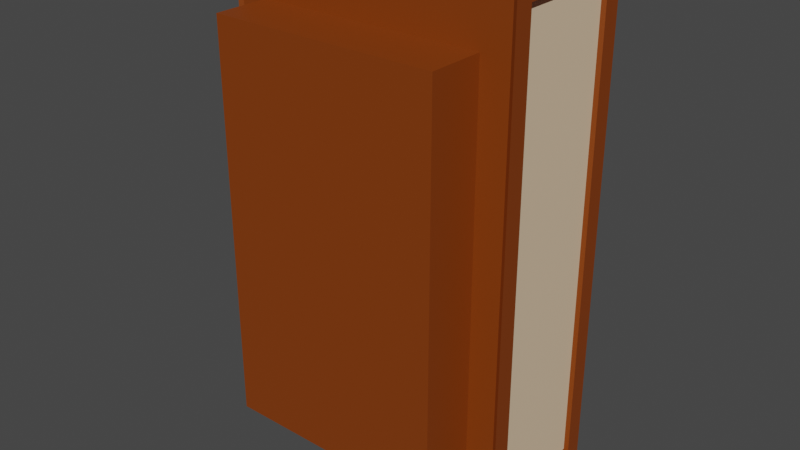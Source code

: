 # Source: Light.blend  (saved by Blender 3.3.6; exported with 4.5.12 LTS)
import bpy
from mathutils import Matrix  # noqa: F401  (used for matrix-valued properties, if any)

bpy.ops.wm.read_factory_settings(use_empty=True)
scene = bpy.context.scene
scene.name = 'Scene'

# ---- collections
col_collection = bpy.data.collections.new('Collection'); scene.collection.children.link(col_collection)

# ---- materials (node trees are filled in below, after node groups)
mat_light_frame = bpy.data.materials.new('Light Frame')
mat_light_frame.use_transparent_shadow = False
mat_light_glass__unlit = bpy.data.materials.new('Light Glass (Unlit)')
mat_light_glass__unlit.use_transparent_shadow = False

# ---- material node trees
mat_light_frame.use_nodes = True; mat_light_frame.node_tree.nodes.clear()
_N = mat_light_frame.node_tree.nodes; _L = mat_light_frame.node_tree.links
n0 = _N.new('ShaderNodeBsdfPrincipled'); n0.name = 'Principled BSDF'; n0.location = (10, 300)
n0.distribution = 'GGX'
n0.subsurface_method = 'RANDOM_WALK_SKIN'
n0.inputs[0].default_value = (0.2266, 0.04338, 0.001246, 1.0)
n0.inputs[3].default_value = 1.45
n0.inputs[27].default_value = (0.0, 0.0, 0.0, 1.0)
n0.inputs[28].default_value = 1.0
n1 = _N.new('ShaderNodeOutputMaterial'); n1.name = 'Material Output'; n1.location = (300, 300)
_L.new(n0.outputs[0], n1.inputs[0])
n1.is_active_output = True
mat_light_glass__unlit.use_nodes = True; mat_light_glass__unlit.node_tree.nodes.clear()
_N = mat_light_glass__unlit.node_tree.nodes; _L = mat_light_glass__unlit.node_tree.links
n0 = _N.new('ShaderNodeBsdfPrincipled'); n0.name = 'Principled BSDF'; n0.location = (10, 300)
n0.distribution = 'GGX'
n0.subsurface_method = 'RANDOM_WALK_SKIN'
n0.inputs[0].default_value = (0.8, 0.5904, 0.3934, 1.0)
n0.inputs[3].default_value = 1.45
n0.inputs[27].default_value = (0.0, 0.0, 0.0, 1.0)
n0.inputs[28].default_value = 1.0
n1 = _N.new('ShaderNodeOutputMaterial'); n1.name = 'Material Output'; n1.location = (300, 300)
_L.new(n0.outputs[0], n1.inputs[0])
n1.is_active_output = True

# ---- world
world_world = bpy.data.worlds.new('World'); scene.world = world_world
world_world.use_nodes = True; world_world.node_tree.nodes.clear()
_N = world_world.node_tree.nodes; _L = world_world.node_tree.links
n0 = _N.new('ShaderNodeOutputWorld'); n0.name = 'World Output'; n0.location = (300, 300)
n1 = _N.new('ShaderNodeBackground'); n1.name = 'Background'; n1.location = (10, 300)
n1.inputs[0].default_value = (0.05088, 0.05088, 0.05088, 1.0)
_L.new(n1.outputs[0], n0.inputs[0])
n0.is_active_output = True
world_world.color = (0.05088, 0.05088, 0.05088)
world_world.use_sun_shadow = False
world_world.sun_shadow_jitter_overblur = 0.0

# ---- meshes
me_cube_004 = bpy.data.meshes.new('Cube.004')
me_cube_004.from_pydata([(-1.0, -0.5, -1.75), (-1.0, -0.5, 1.75), (-1.0, 0.5, -1.75), (-1.0, 0.5, 1.75), (1.0, -0.5, -1.75), (1.0, -0.5, 1.75), (1.0, 0.5, -1.75), (1.0, 0.5, 1.75), (-1.25, 0.5, -2.187), (-1.25, 0.5, 2.188), (1.25, 0.5, -2.187), (1.25, 0.5, 2.188), (0.8833, 0.5, -1.75), (-0.8833, 0.5, -1.75), (-0.8833, 0.5, 1.75), (0.8833, 0.5, 1.75), (-0.8833, -0.5, -1.75), (0.8833, -0.5, -1.75), (0.8833, -0.5, 1.75), (-0.8833, -0.5, 1.75), (1.104, 0.5, -2.187), (-1.104, 0.5, -2.187), (-1.104, 0.5, 2.188), (1.104, 0.5, 2.188), (-1.104, 2.688, -2.187), (1.104, 2.688, -2.187), (1.104, 2.688, 2.188), (-1.104, 2.688, 2.188), (-1.0, -0.5, -1.633), (-1.0, -0.5, 1.633), (-1.0, 0.5, 1.633), (-1.0, 0.5, -1.633), (1.0, 0.5, 1.633), (1.0, 0.5, -1.633), (1.0, -0.5, 1.633), (1.0, -0.5, -1.633), (-1.25, 0.5, 2.042), (-1.25, 0.5, -2.042), (1.25, 0.5, 2.042), (1.25, 0.5, -2.042), (1.25, 2.688, -2.042), (1.25, 2.688, 2.042), (-1.25, 2.688, 2.042), (-1.25, 2.688, -2.042), (-1.104, 3.0, 2.042), (-1.104, 3.0, -2.042), (1.104, 3.0, 2.042), (1.104, 3.0, -2.042), (0.8833, -0.5, 1.633), (0.8833, -0.5, -1.633), (-0.8833, -0.5, 1.633), (-0.8833, -0.5, -1.633), (-1.104, 0.8281, 2.188), (1.104, 0.8281, 2.188), (1.104, 0.8281, -2.187), (-1.104, 0.8281, -2.187), (-1.25, 0.8281, -2.042), (-1.25, 0.8281, 2.042), (1.25, 0.8281, 2.042), (1.25, 0.8281, -2.042), (-1.287, 0.4595, -2.103), (-1.287, 0.4595, -2.253), (-1.137, 0.4595, -2.253), (1.137, 0.4595, 2.253), (1.287, 0.4595, 2.253), (1.287, 0.4595, -2.103), (1.287, 0.4595, -2.253), (-1.287, 3.035, -2.103), (-1.287, 3.035, -2.253), (-1.137, 3.035, -2.253), (1.137, 3.035, 2.253), (1.287, 3.035, 2.253), (1.287, 3.035, -2.103), (1.287, 3.035, -2.253), (1.287, 2.713, 2.253), (-1.287, 0.7975, 2.253), (-1.287, 0.4595, 2.253), (-1.287, 0.7975, -2.253), (1.287, 2.713, -2.253), (1.287, 0.7975, 2.253), (-1.287, 3.035, 2.253), (-1.287, 2.713, 2.253), (-1.287, 2.713, -2.253), (1.287, 0.7975, -2.253), (1.137, 2.713, -2.253), (1.287, 2.713, 2.103), (-1.287, 2.713, -2.103), (-1.137, 2.713, 2.253), (1.137, 0.4595, -2.253), (-1.137, 0.4595, 2.253), (1.137, 3.035, -2.253), (-1.137, 3.035, 2.253), (-1.137, 2.713, -2.253), (1.137, 2.713, 2.253), (-1.137, 0.7975, 2.253), (1.137, 0.7975, 2.253), (1.137, 0.7975, -2.253), (-1.137, 0.7975, -2.253), (-1.137, 3.035, -2.103), (1.137, 3.035, -2.103), (-1.287, 0.4595, 2.103), (1.287, 0.4595, 2.103), (-1.287, 3.035, 2.103), (1.287, 3.035, 2.103), (1.287, 2.713, -2.103), (-1.287, 2.713, 2.103), (-1.137, 3.035, 2.103), (1.137, 3.035, 2.103), (-1.287, 0.7975, -2.103), (-1.287, 0.7975, 2.103), (1.287, 0.7975, 2.103), (1.287, 0.7975, -2.103)], [], [(29, 1, 3, 30), (15, 7, 11, 23), (32, 7, 5, 34), (50, 19, 1, 29), (12, 6, 4, 17), (14, 3, 1, 19), (30, 3, 9, 36), (33, 6, 10, 39), (13, 2, 8, 21), (40, 59, 111, 104), (22, 23, 63, 89), (52, 53, 26, 27), (58, 41, 85, 110), (54, 55, 24, 25), (38, 39, 65, 101), (9, 22, 89, 76), (42, 57, 109, 105), (11, 38, 101, 64), (6, 12, 20, 10), (12, 13, 21, 20), (24, 55, 97, 92), (47, 46, 107, 99), (7, 15, 18, 5), (15, 14, 19, 18), (2, 13, 16, 0), (13, 12, 17, 16), (34, 5, 18, 48), (48, 18, 19, 50), (3, 14, 22, 9), (14, 15, 23, 22), (17, 49, 51, 16), (49, 48, 50, 51), (4, 35, 49, 17), (35, 34, 48, 49), (56, 43, 86, 108), (45, 44, 46, 47), (20, 21, 62, 88), (37, 36, 100, 60), (54, 25, 84, 96), (56, 57, 42, 43), (10, 20, 88, 66), (58, 59, 40, 41), (36, 9, 76, 100), (26, 53, 95, 93), (44, 45, 98, 106), (53, 52, 94, 95), (52, 27, 87, 94), (46, 44, 106, 107), (7, 32, 38, 11), (32, 33, 39, 38), (2, 31, 37, 8), (31, 30, 36, 37), (16, 51, 28, 0), (51, 50, 29, 28), (6, 33, 35, 4), (33, 32, 34, 35), (0, 28, 31, 2), (28, 29, 30, 31), (39, 10, 66, 65), (27, 26, 93, 87), (43, 42, 105, 86), (45, 47, 99, 98), (23, 11, 64, 63), (55, 54, 96, 97), (21, 8, 61, 62), (25, 24, 92, 84), (41, 40, 104, 85), (8, 37, 60, 61), (57, 56, 108, 109), (59, 58, 110, 111), (93, 74, 71, 70), (107, 70, 71, 103), (105, 81, 80, 102), (104, 78, 73, 72), (92, 82, 68, 69), (97, 77, 82, 92), (111, 83, 78, 104), (109, 75, 81, 105), (95, 79, 74, 93), (75, 94, 87, 81), (83, 96, 84, 78), (78, 84, 90, 73), (84, 92, 69, 90), (102, 80, 91, 106), (106, 91, 70, 107), (81, 87, 91, 80), (87, 93, 70, 91), (69, 98, 99, 90), (68, 67, 98, 69), (67, 102, 106, 98), (77, 108, 86, 82), (79, 110, 85, 74), (74, 85, 103, 71), (85, 104, 72, 103), (82, 86, 67, 68), (86, 105, 102, 67), (90, 99, 72, 73), (99, 107, 103, 72), (101, 65, 111, 110), (64, 101, 110, 79), (60, 100, 109, 108), (61, 60, 108, 77), (88, 62, 97, 96), (66, 88, 96, 83), (89, 63, 95, 94), (76, 89, 94, 75), (63, 64, 79, 95), (100, 76, 75, 109), (65, 66, 83, 111), (62, 61, 77, 97)])
me_cube_004.polygons.foreach_set('material_index', [0, 0, 0, 0, 0, 0, 0, 0, 0, 0, 0, 1, 0, 1, 0, 0, 0, 0, 0, 0, 0, 0, 0, 0, 0, 0, 0, 0, 0, 0, 0, 0, 0, 0, 0, 1, 0, 0, 0, 1, 0, 1, 0, 0, 0, 0, 0, 0, 0, 0, 0, 0, 0, 0, 0, 0, 0, 0, 0, 0, 0, 0, 0, 0, 0, 0, 0, 0, 0, 0, 0, 0, 0, 0, 0, 0, 0, 0, 0, 0, 0, 0, 0, 0, 0, 0, 0, 0, 0, 0, 0, 0, 0, 0, 0, 0, 0, 0, 0, 0, 0, 0, 0, 0, 0, 0, 0, 0, 0, 0])
_uv = me_cube_004.uv_layers.new(name='UVMap')
_uv.uv.foreach_set('vector', [0.5417, 0.0, 0.625, 0.0, 0.625, 0.25, 0.5417, 0.25, 0.7083, 0.5, 0.625, 0.5, 0.625, 0.5, 0.7083, 0.5, 0.5417, 0.5, 0.625, 0.5, 0.625, 0.75, 0.5417, 0.75, 0.5417, 0.9167, 0.625, 0.9167, 0.625, 1.0, 0.5417, 1.0, 0.2917, 0.5, 0.375, 0.5, 0.375, 0.75, 0.2917, 0.75, 0.7917, 0.5, 0.875, 0.5, 0.875, 0.75, 0.7917, 0.75, 0.5417, 0.25, 0.625, 0.25, 0.625, 0.25, 0.5417, 0.25, 0.4583, 0.5, 0.375, 0.5, 0.375, 0.5, 0.4583, 0.5, 0.2083, 0.5, 0.125, 0.5, 0.125, 0.5, 0.2083, 0.5, 0.4583, 0.5, 0.4583, 0.5, 0.4583, 0.5, 0.4583, 0.5, 0.7917, 0.5, 0.7083, 0.5, 0.7083, 0.5, 0.7917, 0.5, 0.7917, 0.5, 0.7083, 0.5, 0.7083, 0.5, 0.7917, 0.5, 0.5417, 0.5, 0.5417, 0.5, 0.5417, 0.5, 0.5417, 0.5, 0.2917, 0.5, 0.2083, 0.5, 0.2083, 0.5, 0.2917, 0.5, 0.5417, 0.5, 0.4583, 0.5, 0.4583, 0.5, 0.5417, 0.5, 0.875, 0.5, 0.7917, 0.5, 0.7917, 0.5, 0.875, 0.5, 0.5417, 0.25, 0.5417, 0.25, 0.5417, 0.25, 0.5417, 0.25, 0.625, 0.5, 0.5417, 0.5, 0.5417, 0.5, 0.625, 0.5, 0.375, 0.5, 0.2917, 0.5, 0.2917, 0.5, 0.375, 0.5, 0.2917, 0.5, 0.2083, 0.5, 0.2083, 0.5, 0.2917, 0.5, 0.2083, 0.5, 0.2083, 0.5, 0.2083, 0.5, 0.2083, 0.5, 0.4583, 0.4167, 0.5417, 0.4167, 0.5417, 0.4167, 0.4583, 0.4167, 0.625, 0.5, 0.7083, 0.5, 0.7083, 0.75, 0.625, 0.75, 0.7083, 0.5, 0.7917, 0.5, 0.7917, 0.75, 0.7083, 0.75, 0.125, 0.5, 0.2083, 0.5, 0.2083, 0.75, 0.125, 0.75, 0.2083, 0.5, 0.2917, 0.5, 0.2917, 0.75, 0.2083, 0.75, 0.5417, 0.75, 0.625, 0.75, 0.625, 0.8333, 0.5417, 0.8333, 0.5417, 0.8333, 0.625, 0.8333, 0.625, 0.9167, 0.5417, 0.9167, 0.875, 0.5, 0.7917, 0.5, 0.7917, 0.5, 0.875, 0.5, 0.7917, 0.5, 0.7083, 0.5, 0.7083, 0.5, 0.7917, 0.5, 0.375, 0.8333, 0.4583, 0.8333, 0.4583, 0.9167, 0.375, 0.9167, 0.4583, 0.8333, 0.5417, 0.8333, 0.5417, 0.9167, 0.4583, 0.9167, 0.375, 0.75, 0.4583, 0.75, 0.4583, 0.8333, 0.375, 0.8333, 0.4583, 0.75, 0.5417, 0.75, 0.5417, 0.8333, 0.4583, 0.8333, 0.4583, 0.25, 0.4583, 0.25, 0.4583, 0.25, 0.4583, 0.25, 0.4583, 0.3333, 0.5417, 0.3333, 0.5417, 0.4167, 0.4583, 0.4167, 0.2917, 0.5, 0.2083, 0.5, 0.2083, 0.5, 0.2917, 0.5, 0.4583, 0.25, 0.5417, 0.25, 0.5417, 0.25, 0.4583, 0.25, 0.2917, 0.5, 0.2917, 0.5, 0.2917, 0.5, 0.2917, 0.5, 0.4583, 0.25, 0.5417, 0.25, 0.5417, 0.25, 0.4583, 0.25, 0.375, 0.5, 0.2917, 0.5, 0.2917, 0.5, 0.375, 0.5, 0.5417, 0.5, 0.4583, 0.5, 0.4583, 0.5, 0.5417, 0.5, 0.5417, 0.25, 0.625, 0.25, 0.625, 0.25, 0.5417, 0.25, 0.7083, 0.5, 0.7083, 0.5, 0.7083, 0.5, 0.7083, 0.5, 0.5417, 0.3333, 0.4583, 0.3333, 0.4583, 0.3333, 0.5417, 0.3333, 0.7083, 0.5, 0.7917, 0.5, 0.7917, 0.5, 0.7083, 0.5, 0.7917, 0.5, 0.7917, 0.5, 0.7917, 0.5, 0.7917, 0.5, 0.5417, 0.4167, 0.5417, 0.3333, 0.5417, 0.3333, 0.5417, 0.4167, 0.625, 0.5, 0.5417, 0.5, 0.5417, 0.5, 0.625, 0.5, 0.5417, 0.5, 0.4583, 0.5, 0.4583, 0.5, 0.5417, 0.5, 0.375, 0.25, 0.4583, 0.25, 0.4583, 0.25, 0.375, 0.25, 0.4583, 0.25, 0.5417, 0.25, 0.5417, 0.25, 0.4583, 0.25, 0.375, 0.9167, 0.4583, 0.9167, 0.4583, 1.0, 0.375, 1.0, 0.4583, 0.9167, 0.5417, 0.9167, 0.5417, 1.0, 0.4583, 1.0, 0.375, 0.5, 0.4583, 0.5, 0.4583, 0.75, 0.375, 0.75, 0.4583, 0.5, 0.5417, 0.5, 0.5417, 0.75, 0.4583, 0.75, 0.375, 0.0, 0.4583, 0.0, 0.4583, 0.25, 0.375, 0.25, 0.4583, 0.0, 0.5417, 0.0, 0.5417, 0.25, 0.4583, 0.25, 0.4583, 0.5, 0.375, 0.5, 0.375, 0.5, 0.4583, 0.5, 0.7917, 0.5, 0.7083, 0.5, 0.7083, 0.5, 0.7917, 0.5, 0.4583, 0.25, 0.5417, 0.25, 0.5417, 0.25, 0.4583, 0.25, 0.4583, 0.3333, 0.4583, 0.4167, 0.4583, 0.4167, 0.4583, 0.3333, 0.7083, 0.5, 0.625, 0.5, 0.625, 0.5, 0.7083, 0.5, 0.2083, 0.5, 0.2917, 0.5, 0.2917, 0.5, 0.2083, 0.5, 0.2083, 0.5, 0.125, 0.5, 0.125, 0.5, 0.2083, 0.5, 0.2917, 0.5, 0.2083, 0.5, 0.2083, 0.5, 0.2917, 0.5, 0.5417, 0.5, 0.4583, 0.5, 0.4583, 0.5, 0.5417, 0.5, 0.375, 0.25, 0.4583, 0.25, 0.4583, 0.25, 0.375, 0.25, 0.5417, 0.25, 0.4583, 0.25, 0.4583, 0.25, 0.5417, 0.25, 0.4583, 0.5, 0.5417, 0.5, 0.5417, 0.5, 0.4583, 0.5, 0.7083, 0.5, 0.625, 0.5, 0.625, 0.5, 0.7083, 0.5, 0.5417, 0.4167, 0.625, 0.4167, 0.625, 0.5, 0.5417, 0.5, 0.5417, 0.25, 0.625, 0.25, 0.625, 0.25, 0.5417, 0.25, 0.4583, 0.5, 0.375, 0.5, 0.375, 0.5, 0.4583, 0.5, 0.2083, 0.5, 0.125, 0.5, 0.125, 0.5, 0.2083, 0.5, 0.2083, 0.5, 0.125, 0.5, 0.125, 0.5, 0.2083, 0.5, 0.4583, 0.5, 0.375, 0.5, 0.375, 0.5, 0.4583, 0.5, 0.5417, 0.25, 0.625, 0.25, 0.625, 0.25, 0.5417, 0.25, 0.7083, 0.5, 0.625, 0.5, 0.625, 0.5, 0.7083, 0.5, 0.875, 0.5, 0.7917, 0.5, 0.7917, 0.5, 0.875, 0.5, 0.375, 0.5, 0.2917, 0.5, 0.2917, 0.5, 0.375, 0.5, 0.375, 0.5, 0.2917, 0.5, 0.2917, 0.5, 0.375, 0.5, 0.2917, 0.5, 0.2083, 0.5, 0.2083, 0.5, 0.2917, 0.5, 0.5417, 0.25, 0.625, 0.25, 0.625, 0.3333, 0.5417, 0.3333, 0.5417, 0.3333, 0.625, 0.3333, 0.625, 0.4167, 0.5417, 0.4167, 0.875, 0.5, 0.7917, 0.5, 0.7917, 0.5, 0.875, 0.5, 0.7917, 0.5, 0.7083, 0.5, 0.7083, 0.5, 0.7917, 0.5, 0.375, 0.3333, 0.4583, 0.3333, 0.4583, 0.4167, 0.375, 0.4167, 0.375, 0.25, 0.4583, 0.25, 0.4583, 0.3333, 0.375, 0.3333, 0.4583, 0.25, 0.5417, 0.25, 0.5417, 0.3333, 0.4583, 0.3333, 0.375, 0.25, 0.4583, 0.25, 0.4583, 0.25, 0.375, 0.25, 0.625, 0.5, 0.5417, 0.5, 0.5417, 0.5, 0.625, 0.5, 0.625, 0.5, 0.5417, 0.5, 0.5417, 0.5, 0.625, 0.5, 0.5417, 0.5, 0.4583, 0.5, 0.4583, 0.5, 0.5417, 0.5, 0.375, 0.25, 0.4583, 0.25, 0.4583, 0.25, 0.375, 0.25, 0.4583, 0.25, 0.5417, 0.25, 0.5417, 0.25, 0.4583, 0.25, 0.375, 0.4167, 0.4583, 0.4167, 0.4583, 0.5, 0.375, 0.5, 0.4583, 0.4167, 0.5417, 0.4167, 0.5417, 0.5, 0.4583, 0.5, 0.5417, 0.5, 0.4583, 0.5, 0.4583, 0.5, 0.5417, 0.5, 0.625, 0.5, 0.5417, 0.5, 0.5417, 0.5, 0.625, 0.5, 0.4583, 0.25, 0.5417, 0.25, 0.5417, 0.25, 0.4583, 0.25, 0.375, 0.25, 0.4583, 0.25, 0.4583, 0.25, 0.375, 0.25, 0.2917, 0.5, 0.2083, 0.5, 0.2083, 0.5, 0.2917, 0.5, 0.375, 0.5, 0.2917, 0.5, 0.2917, 0.5, 0.375, 0.5, 0.7917, 0.5, 0.7083, 0.5, 0.7083, 0.5, 0.7917, 0.5, 0.875, 0.5, 0.7917, 0.5, 0.7917, 0.5, 0.875, 0.5, 0.7083, 0.5, 0.625, 0.5, 0.625, 0.5, 0.7083, 0.5, 0.5417, 0.25, 0.625, 0.25, 0.625, 0.25, 0.5417, 0.25, 0.4583, 0.5, 0.375, 0.5, 0.375, 0.5, 0.4583, 0.5, 0.2083, 0.5, 0.125, 0.5, 0.125, 0.5, 0.2083, 0.5])
me_cube_004.materials.append(mat_light_frame)
me_cube_004.materials.append(mat_light_glass__unlit)
me_cube_004.update()

# ---- objects
ob_light = bpy.data.objects.new('Light', me_cube_004)

# ---- transforms, parenting, visibility, modifiers, constraints
ob_light.location = (2.0, -0.975, 1.6)
ob_light.scale = (0.08, 0.04, 0.08)

# ---- collection membership
col_collection.objects.link(ob_light)

# ---- scene / render settings (as saved in the file)
scene.frame_start = 1; scene.frame_end = 250; scene.frame_set(1)
scene.render.engine = 'BLENDER_EEVEE_NEXT'
scene.cycles.sampling_pattern = 'TABULATED_SOBOL'
scene.cycles.use_light_tree = False
scene.view_settings.view_transform = 'Filmic'
bpy.context.view_layer.update()

# ---- added for rendering (the .blend has no active camera and no usable light): camera, sun
cam_auto = bpy.data.cameras.new('AutoCamera')
cam_auto.lens = 50.0
cam_auto.sensor_width = 36.0
cam_auto.clip_end = 1000.0
ob_auto_camera = bpy.data.objects.new('AutoCamera', cam_auto)
scene.collection.objects.link(ob_auto_camera)
ob_auto_camera.location = (2.40582, -1.41129, 1.92466)
ob_auto_camera.rotation_euler = (1.09748, -7.21219e-08, 0.694738)
scene.camera = ob_auto_camera
light_auto_sun = bpy.data.lights.new('AutoSun', 'SUN')
light_auto_sun.energy = 3.0
light_auto_sun.angle = 0.0523599
ob_auto_sun = bpy.data.objects.new('AutoSun', light_auto_sun)
scene.collection.objects.link(ob_auto_sun)
ob_auto_sun.rotation_euler = (0.872665, 0.174533, 0.523599)
bpy.context.view_layer.update()
